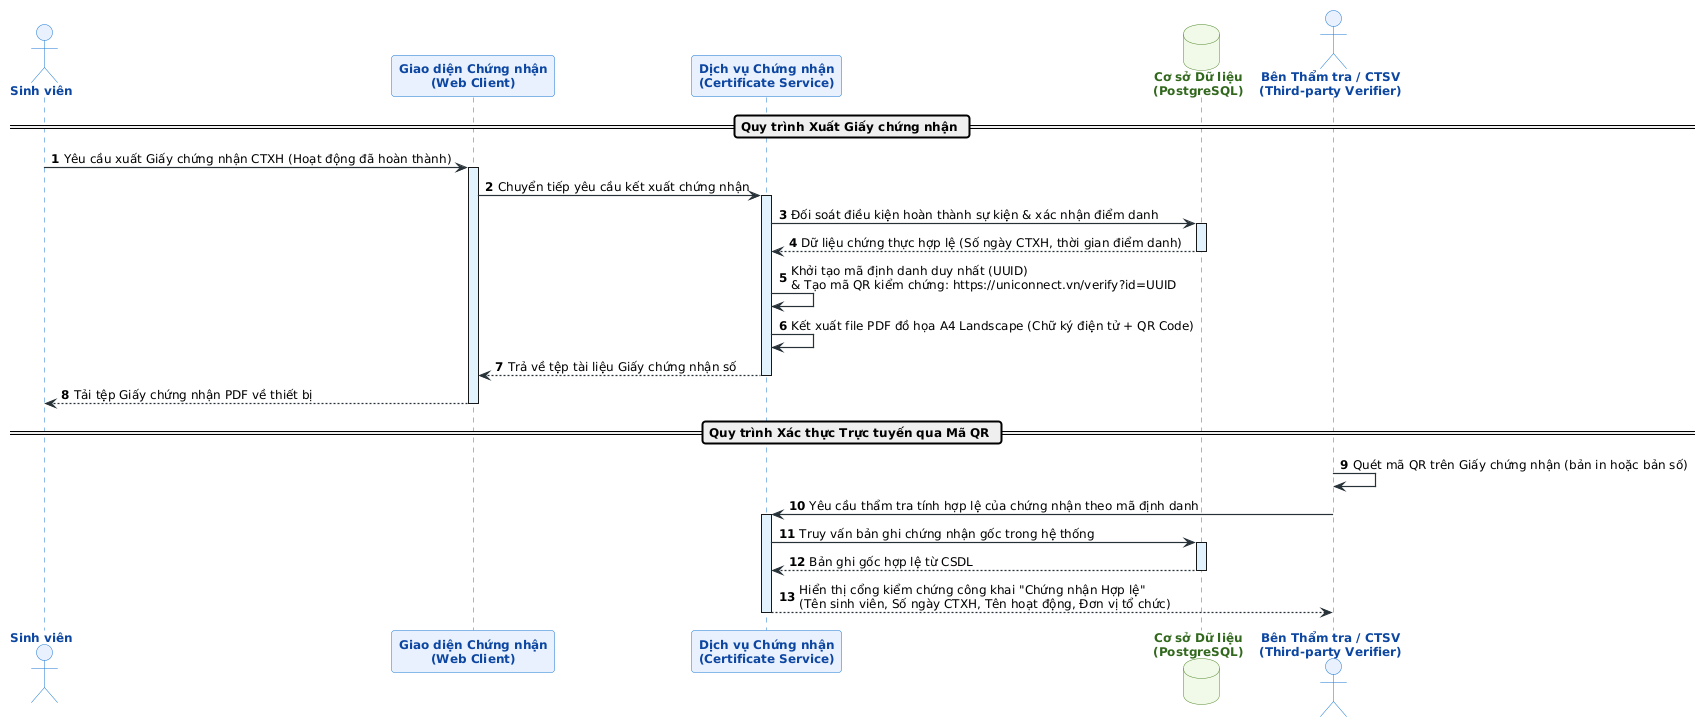

The diagram above was rendered by PlantUML. Its source (embedded in the PNG):
@startuml
skinparam backgroundColor #FFFFFF
skinparam shadowing false
skinparam defaultFontName "Noto Sans, Arial, sans-serif"
skinparam defaultFontSize 12
skinparam roundcorner 6
skinparam arrowColor #263238
skinparam arrowThickness 1.2
skinparam participant {
    BackgroundColor #E8F0FE
    BorderColor #1976D2
    FontColor #0D47A1
    FontStyle bold
}
skinparam actor {
    BackgroundColor #E8F0FE
    BorderColor #1976D2
    FontColor #0D47A1
    FontStyle bold
}
skinparam database {
    BackgroundColor #F1F8E9
    BorderColor #558B2F
    FontColor #33691E
    FontStyle bold
}
skinparam sequence {
    LifeLineBorderColor #1976D2
    LifeLineBackgroundColor #E3F2FD
    GroupHeaderFontColor #0D47A1
    GroupBorderColor #1976D2
    GroupBackgroundColor #F5F9FF
}

autonumber
actor "Sinh viên" as User
participant "Giao diện Chứng nhận\n(Web Client)" as Client
participant "Dịch vụ Chứng nhận\n(Certificate Service)" as Server
database "Cơ sở Dữ liệu\n(PostgreSQL)" as DB
actor "Bên Thẩm tra / CTSV\n(Third-party Verifier)" as Verifier

== Quy trình Xuất Giấy chứng nhận ==
User -> Client: Yêu cầu xuất Giấy chứng nhận CTXH (Hoạt động đã hoàn thành)
activate Client
Client -> Server: Chuyển tiếp yêu cầu kết xuất chứng nhận
activate Server

Server -> DB: Đối soát điều kiện hoàn thành sự kiện & xác nhận điểm danh
activate DB
DB --> Server: Dữ liệu chứng thực hợp lệ (Số ngày CTXH, thời gian điểm danh)
deactivate DB

Server -> Server: Khởi tạo mã định danh duy nhất (UUID)\n& Tạo mã QR kiểm chứng: https://uniconnect.vn/verify?id=UUID
Server -> Server: Kết xuất file PDF đồ họa A4 Landscape (Chữ ký điện tử + QR Code)

Server --> Client: Trả về tệp tài liệu Giấy chứng nhận số
deactivate Server
Client --> User: Tải tệp Giấy chứng nhận PDF về thiết bị
deactivate Client

== Quy trình Xác thực Trực tuyến qua Mã QR ==
Verifier -> Verifier: Quét mã QR trên Giấy chứng nhận (bản in hoặc bản số)
Verifier -> Server: Yêu cầu thẩm tra tính hợp lệ của chứng nhận theo mã định danh
activate Server

Server -> DB: Truy vấn bản ghi chứng nhận gốc trong hệ thống
activate DB
DB --> Server: Bản ghi gốc hợp lệ từ CSDL
deactivate DB

Server --> Verifier: Hiển thị cổng kiểm chứng công khai "Chứng nhận Hợp lệ"\n(Tên sinh viên, Số ngày CTXH, Tên hoạt động, Đơn vị tổ chức)
deactivate Server
@enduml